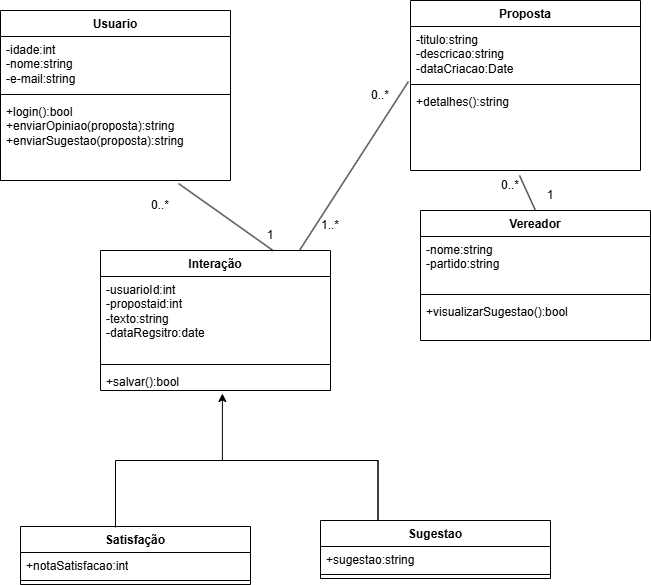

The diagram above was exported from draw.io. Its source (the exported page's mxGraphModel, read from the mxfile embedded in the PNG):
<mxGraphModel dx="1414" dy="785" grid="1" gridSize="10" guides="1" tooltips="1" connect="1" arrows="1" fold="1" page="1" pageScale="1" pageWidth="827" pageHeight="1169" math="0" shadow="0">
  <root>
    <mxCell id="0" />
    <mxCell id="1" parent="0" />
    <mxCell id="P8j9fAWx-p7pWwlj4BLf-1" parent="1" style="swimlane;fontStyle=1;align=center;verticalAlign=top;childLayout=stackLayout;horizontal=1;startSize=26;horizontalStack=0;resizeParent=1;resizeParentMax=0;resizeLast=0;collapsible=1;marginBottom=0;whiteSpace=wrap;html=1;" value="Usuario" vertex="1">
      <mxGeometry height="170" width="230" x="20" y="40" as="geometry" />
    </mxCell>
    <mxCell id="P8j9fAWx-p7pWwlj4BLf-2" parent="P8j9fAWx-p7pWwlj4BLf-1" style="text;strokeColor=none;fillColor=none;align=left;verticalAlign=top;spacingLeft=4;spacingRight=4;overflow=hidden;rotatable=0;points=[[0,0.5],[1,0.5]];portConstraint=eastwest;whiteSpace=wrap;html=1;" value="-idade:int&lt;div&gt;-nome:string&lt;/div&gt;&lt;div&gt;-e-mail:string&lt;/div&gt;" vertex="1">
      <mxGeometry height="54" width="230" y="26" as="geometry" />
    </mxCell>
    <mxCell id="P8j9fAWx-p7pWwlj4BLf-3" parent="P8j9fAWx-p7pWwlj4BLf-1" style="line;strokeWidth=1;fillColor=none;align=left;verticalAlign=middle;spacingTop=-1;spacingLeft=3;spacingRight=3;rotatable=0;labelPosition=right;points=[];portConstraint=eastwest;strokeColor=inherit;" value="" vertex="1">
      <mxGeometry height="8" width="230" y="80" as="geometry" />
    </mxCell>
    <mxCell id="P8j9fAWx-p7pWwlj4BLf-4" parent="P8j9fAWx-p7pWwlj4BLf-1" style="text;strokeColor=none;fillColor=none;align=left;verticalAlign=top;spacingLeft=4;spacingRight=4;overflow=hidden;rotatable=0;points=[[0,0.5],[1,0.5]];portConstraint=eastwest;whiteSpace=wrap;html=1;" value="+login():bool&lt;div&gt;+enviarOpiniao(proposta):string&lt;/div&gt;&lt;div&gt;+enviarSugestao(proposta):string&lt;/div&gt;&lt;div&gt;&lt;br&gt;&lt;/div&gt;" vertex="1">
      <mxGeometry height="82" width="230" y="88" as="geometry" />
    </mxCell>
    <mxCell id="P8j9fAWx-p7pWwlj4BLf-9" parent="1" style="swimlane;fontStyle=1;align=center;verticalAlign=top;childLayout=stackLayout;horizontal=1;startSize=26;horizontalStack=0;resizeParent=1;resizeParentMax=0;resizeLast=0;collapsible=1;marginBottom=0;whiteSpace=wrap;html=1;" value="Proposta" vertex="1">
      <mxGeometry height="170" width="230" x="430" y="30" as="geometry" />
    </mxCell>
    <mxCell id="P8j9fAWx-p7pWwlj4BLf-10" parent="P8j9fAWx-p7pWwlj4BLf-9" style="text;strokeColor=none;fillColor=none;align=left;verticalAlign=top;spacingLeft=4;spacingRight=4;overflow=hidden;rotatable=0;points=[[0,0.5],[1,0.5]];portConstraint=eastwest;whiteSpace=wrap;html=1;" value="-titulo:string&lt;div&gt;-descricao:string&lt;/div&gt;&lt;div&gt;-dataCriacao:Date&lt;/div&gt;" vertex="1">
      <mxGeometry height="54" width="230" y="26" as="geometry" />
    </mxCell>
    <mxCell id="P8j9fAWx-p7pWwlj4BLf-11" parent="P8j9fAWx-p7pWwlj4BLf-9" style="line;strokeWidth=1;fillColor=none;align=left;verticalAlign=middle;spacingTop=-1;spacingLeft=3;spacingRight=3;rotatable=0;labelPosition=right;points=[];portConstraint=eastwest;strokeColor=inherit;" value="" vertex="1">
      <mxGeometry height="8" width="230" y="80" as="geometry" />
    </mxCell>
    <mxCell id="P8j9fAWx-p7pWwlj4BLf-12" parent="P8j9fAWx-p7pWwlj4BLf-9" style="text;strokeColor=none;fillColor=none;align=left;verticalAlign=top;spacingLeft=4;spacingRight=4;overflow=hidden;rotatable=0;points=[[0,0.5],[1,0.5]];portConstraint=eastwest;whiteSpace=wrap;html=1;" value="+detalhes():string&lt;div&gt;&lt;br&gt;&lt;/div&gt;" vertex="1">
      <mxGeometry height="82" width="230" y="88" as="geometry" />
    </mxCell>
    <mxCell id="P8j9fAWx-p7pWwlj4BLf-13" parent="1" style="swimlane;fontStyle=1;align=center;verticalAlign=top;childLayout=stackLayout;horizontal=1;startSize=26;horizontalStack=0;resizeParent=1;resizeParentMax=0;resizeLast=0;collapsible=1;marginBottom=0;whiteSpace=wrap;html=1;" value="Vereador" vertex="1">
      <mxGeometry height="130" width="230" x="440" y="240" as="geometry" />
    </mxCell>
    <mxCell id="P8j9fAWx-p7pWwlj4BLf-14" parent="P8j9fAWx-p7pWwlj4BLf-13" style="text;strokeColor=none;fillColor=none;align=left;verticalAlign=top;spacingLeft=4;spacingRight=4;overflow=hidden;rotatable=0;points=[[0,0.5],[1,0.5]];portConstraint=eastwest;whiteSpace=wrap;html=1;" value="-nome:string&lt;div&gt;-partido:string&lt;/div&gt;" vertex="1">
      <mxGeometry height="54" width="230" y="26" as="geometry" />
    </mxCell>
    <mxCell id="P8j9fAWx-p7pWwlj4BLf-15" parent="P8j9fAWx-p7pWwlj4BLf-13" style="line;strokeWidth=1;fillColor=none;align=left;verticalAlign=middle;spacingTop=-1;spacingLeft=3;spacingRight=3;rotatable=0;labelPosition=right;points=[];portConstraint=eastwest;strokeColor=inherit;" value="" vertex="1">
      <mxGeometry height="8" width="230" y="80" as="geometry" />
    </mxCell>
    <mxCell id="P8j9fAWx-p7pWwlj4BLf-16" parent="P8j9fAWx-p7pWwlj4BLf-13" style="text;strokeColor=none;fillColor=none;align=left;verticalAlign=top;spacingLeft=4;spacingRight=4;overflow=hidden;rotatable=0;points=[[0,0.5],[1,0.5]];portConstraint=eastwest;whiteSpace=wrap;html=1;" value="&lt;div&gt;+visualizarSugestao():bool&lt;/div&gt;&lt;div&gt;&lt;br&gt;&lt;/div&gt;&lt;div&gt;&lt;br&gt;&lt;/div&gt;" vertex="1">
      <mxGeometry height="42" width="230" y="88" as="geometry" />
    </mxCell>
    <mxCell id="P8j9fAWx-p7pWwlj4BLf-18" edge="1" parent="1" source="P8j9fAWx-p7pWwlj4BLf-12" style="endArrow=none;html=1;rounded=0;exitX=0.474;exitY=1.061;exitDx=0;exitDy=0;exitPerimeter=0;entryX=0.5;entryY=0;entryDx=0;entryDy=0;" target="P8j9fAWx-p7pWwlj4BLf-13" value="">
      <mxGeometry relative="1" as="geometry">
        <mxPoint x="430" y="230" as="sourcePoint" />
        <mxPoint x="590" y="230" as="targetPoint" />
      </mxGeometry>
    </mxCell>
    <mxCell id="P8j9fAWx-p7pWwlj4BLf-19" parent="1" style="text;html=1;whiteSpace=wrap;strokeColor=none;fillColor=none;align=center;verticalAlign=middle;rounded=0;" value="0..*" vertex="1">
      <mxGeometry height="30" width="60" x="500" y="200" as="geometry" />
    </mxCell>
    <mxCell id="P8j9fAWx-p7pWwlj4BLf-20" parent="1" style="text;html=1;whiteSpace=wrap;strokeColor=none;fillColor=none;align=center;verticalAlign=middle;rounded=0;" value="1" vertex="1">
      <mxGeometry height="30" width="60" x="540" y="210" as="geometry" />
    </mxCell>
    <mxCell id="P8j9fAWx-p7pWwlj4BLf-22" parent="1" style="swimlane;fontStyle=1;align=center;verticalAlign=top;childLayout=stackLayout;horizontal=1;startSize=26;horizontalStack=0;resizeParent=1;resizeParentMax=0;resizeLast=0;collapsible=1;marginBottom=0;whiteSpace=wrap;html=1;" value="Interação" vertex="1">
      <mxGeometry height="140" width="230" x="120" y="280" as="geometry" />
    </mxCell>
    <mxCell id="P8j9fAWx-p7pWwlj4BLf-23" parent="P8j9fAWx-p7pWwlj4BLf-22" style="text;strokeColor=none;fillColor=none;align=left;verticalAlign=top;spacingLeft=4;spacingRight=4;overflow=hidden;rotatable=0;points=[[0,0.5],[1,0.5]];portConstraint=eastwest;whiteSpace=wrap;html=1;" value="-usuarioId:int&lt;div&gt;-propostaid:int&amp;nbsp;&lt;/div&gt;&lt;div&gt;-texto:string&lt;/div&gt;&lt;div&gt;-dataRegsitro:date&lt;/div&gt;" vertex="1">
      <mxGeometry height="84" width="230" y="26" as="geometry" />
    </mxCell>
    <mxCell id="P8j9fAWx-p7pWwlj4BLf-24" parent="P8j9fAWx-p7pWwlj4BLf-22" style="line;strokeWidth=1;fillColor=none;align=left;verticalAlign=middle;spacingTop=-1;spacingLeft=3;spacingRight=3;rotatable=0;labelPosition=right;points=[];portConstraint=eastwest;strokeColor=inherit;" value="" vertex="1">
      <mxGeometry height="8" width="230" y="110" as="geometry" />
    </mxCell>
    <mxCell id="P8j9fAWx-p7pWwlj4BLf-25" parent="P8j9fAWx-p7pWwlj4BLf-22" style="text;strokeColor=none;fillColor=none;align=left;verticalAlign=top;spacingLeft=4;spacingRight=4;overflow=hidden;rotatable=0;points=[[0,0.5],[1,0.5]];portConstraint=eastwest;whiteSpace=wrap;html=1;" value="+salvar():bool" vertex="1">
      <mxGeometry height="22" width="230" y="118" as="geometry" />
    </mxCell>
    <mxCell id="P8j9fAWx-p7pWwlj4BLf-26" edge="1" parent="1" source="P8j9fAWx-p7pWwlj4BLf-22" style="endArrow=none;html=1;rounded=0;exitX=0.865;exitY=0;exitDx=0;exitDy=0;exitPerimeter=0;entryX=-0.009;entryY=1.019;entryDx=0;entryDy=0;entryPerimeter=0;" target="P8j9fAWx-p7pWwlj4BLf-10" value="">
      <mxGeometry relative="1" as="geometry">
        <mxPoint x="320" y="62.5" as="sourcePoint" />
        <mxPoint x="326" y="147.5" as="targetPoint" />
      </mxGeometry>
    </mxCell>
    <mxCell id="P8j9fAWx-p7pWwlj4BLf-27" edge="1" parent="1" source="P8j9fAWx-p7pWwlj4BLf-4" style="endArrow=none;html=1;rounded=0;exitX=0.774;exitY=1.037;exitDx=0;exitDy=0;exitPerimeter=0;entryX=0.75;entryY=0;entryDx=0;entryDy=0;" target="P8j9fAWx-p7pWwlj4BLf-22" value="">
      <mxGeometry relative="1" as="geometry">
        <mxPoint x="232" y="200" as="sourcePoint" />
        <mxPoint x="238" y="285" as="targetPoint" />
      </mxGeometry>
    </mxCell>
    <mxCell id="P8j9fAWx-p7pWwlj4BLf-30" parent="1" style="swimlane;fontStyle=1;align=center;verticalAlign=top;childLayout=stackLayout;horizontal=1;startSize=26;horizontalStack=0;resizeParent=1;resizeParentMax=0;resizeLast=0;collapsible=1;marginBottom=0;whiteSpace=wrap;html=1;" value="Sugestao" vertex="1">
      <mxGeometry height="58" width="230" x="340" y="550" as="geometry" />
    </mxCell>
    <mxCell id="P8j9fAWx-p7pWwlj4BLf-31" parent="P8j9fAWx-p7pWwlj4BLf-30" style="text;strokeColor=none;fillColor=none;align=left;verticalAlign=top;spacingLeft=4;spacingRight=4;overflow=hidden;rotatable=0;points=[[0,0.5],[1,0.5]];portConstraint=eastwest;whiteSpace=wrap;html=1;" value="+sugestao:string" vertex="1">
      <mxGeometry height="24" width="230" y="26" as="geometry" />
    </mxCell>
    <mxCell id="P8j9fAWx-p7pWwlj4BLf-32" parent="P8j9fAWx-p7pWwlj4BLf-30" style="line;strokeWidth=1;fillColor=none;align=left;verticalAlign=middle;spacingTop=-1;spacingLeft=3;spacingRight=3;rotatable=0;labelPosition=right;points=[];portConstraint=eastwest;strokeColor=inherit;" value="" vertex="1">
      <mxGeometry height="8" width="230" y="50" as="geometry" />
    </mxCell>
    <mxCell id="P8j9fAWx-p7pWwlj4BLf-35" edge="1" parent="1" source="P8j9fAWx-p7pWwlj4BLf-30" style="edgeStyle=orthogonalEdgeStyle;rounded=0;orthogonalLoop=1;jettySize=auto;html=1;exitX=0.25;exitY=0;exitDx=0;exitDy=0;entryX=0.53;entryY=1.136;entryDx=0;entryDy=0;entryPerimeter=0;" target="P8j9fAWx-p7pWwlj4BLf-25">
      <mxGeometry relative="1" as="geometry">
        <Array as="points">
          <mxPoint x="398" y="490" />
          <mxPoint x="242" y="490" />
        </Array>
        <mxPoint x="398" y="410" as="targetPoint" />
      </mxGeometry>
    </mxCell>
    <mxCell id="P8j9fAWx-p7pWwlj4BLf-36" parent="1" style="swimlane;fontStyle=1;align=center;verticalAlign=top;childLayout=stackLayout;horizontal=1;startSize=26;horizontalStack=0;resizeParent=1;resizeParentMax=0;resizeLast=0;collapsible=1;marginBottom=0;whiteSpace=wrap;html=1;" value="Satisfação" vertex="1">
      <mxGeometry height="58" width="230" x="40" y="556" as="geometry" />
    </mxCell>
    <mxCell id="P8j9fAWx-p7pWwlj4BLf-37" parent="P8j9fAWx-p7pWwlj4BLf-36" style="text;strokeColor=none;fillColor=none;align=left;verticalAlign=top;spacingLeft=4;spacingRight=4;overflow=hidden;rotatable=0;points=[[0,0.5],[1,0.5]];portConstraint=eastwest;whiteSpace=wrap;html=1;" value="+notaSatisfacao:int" vertex="1">
      <mxGeometry height="24" width="230" y="26" as="geometry" />
    </mxCell>
    <mxCell id="P8j9fAWx-p7pWwlj4BLf-38" parent="P8j9fAWx-p7pWwlj4BLf-36" style="line;strokeWidth=1;fillColor=none;align=left;verticalAlign=middle;spacingTop=-1;spacingLeft=3;spacingRight=3;rotatable=0;labelPosition=right;points=[];portConstraint=eastwest;strokeColor=inherit;" value="" vertex="1">
      <mxGeometry height="8" width="230" y="50" as="geometry" />
    </mxCell>
    <mxCell id="P8j9fAWx-p7pWwlj4BLf-41" parent="1" style="text;html=1;whiteSpace=wrap;strokeColor=none;fillColor=none;align=center;verticalAlign=middle;rounded=0;" value="0..*" vertex="1">
      <mxGeometry height="30" width="60" x="370" y="110" as="geometry" />
    </mxCell>
    <mxCell id="P8j9fAWx-p7pWwlj4BLf-42" parent="1" style="text;html=1;whiteSpace=wrap;strokeColor=none;fillColor=none;align=center;verticalAlign=middle;rounded=0;" value="1..*" vertex="1">
      <mxGeometry height="30" width="60" x="320" y="240" as="geometry" />
    </mxCell>
    <mxCell id="P8j9fAWx-p7pWwlj4BLf-43" parent="1" style="text;html=1;whiteSpace=wrap;strokeColor=none;fillColor=none;align=center;verticalAlign=middle;rounded=0;" value="0..*" vertex="1">
      <mxGeometry height="30" width="60" x="150" y="220" as="geometry" />
    </mxCell>
    <mxCell id="P8j9fAWx-p7pWwlj4BLf-44" parent="1" style="text;html=1;whiteSpace=wrap;strokeColor=none;fillColor=none;align=center;verticalAlign=middle;rounded=0;" value="1" vertex="1">
      <mxGeometry height="30" width="60" x="260" y="250" as="geometry" />
    </mxCell>
    <mxCell id="SItX96UtA0QTm_3uRobr-1" edge="1" parent="1" source="P8j9fAWx-p7pWwlj4BLf-36" style="endArrow=none;html=1;rounded=0;exitX=0.413;exitY=0.017;exitDx=0;exitDy=0;exitPerimeter=0;edgeStyle=orthogonalEdgeStyle;entryX=0.25;entryY=0;entryDx=0;entryDy=0;" target="P8j9fAWx-p7pWwlj4BLf-30" value="">
      <mxGeometry height="50" relative="1" width="50" as="geometry">
        <Array as="points">
          <mxPoint x="135" y="490" />
          <mxPoint x="398" y="490" />
        </Array>
        <mxPoint x="390" y="430" as="sourcePoint" />
        <mxPoint x="400" y="460" as="targetPoint" />
      </mxGeometry>
    </mxCell>
  </root>
</mxGraphModel>